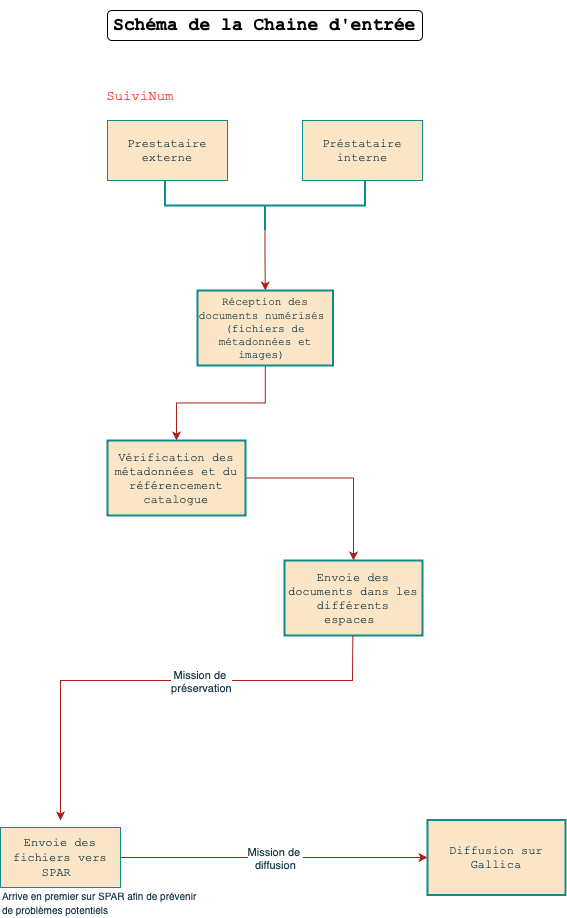

The diagram above was exported from draw.io. Its source (the exported page's mxGraphModel, read from the mxfile embedded in the PNG):
<mxGraphModel dx="609" dy="766" grid="0" gridSize="10" guides="1" tooltips="1" connect="1" arrows="1" fold="1" page="1" pageScale="1" pageWidth="1169" pageHeight="1654" math="0" shadow="0">
  <root>
    <mxCell id="0" />
    <mxCell id="1" parent="0" />
    <mxCell id="lJLrru5j9gmB5lefxLSM-27" value="&lt;h2&gt;Schéma de la Chaine d'entrée&lt;/h2&gt;" style="text;html=1;align=center;verticalAlign=middle;whiteSpace=wrap;rounded=1;strokeColor=default;fontFamily=Courier New;" parent="1" vertex="1">
      <mxGeometry x="427" y="10" width="315" height="30" as="geometry" />
    </mxCell>
    <mxCell id="6BG_nbIgfJwHu2hX_waZ-1" value="Prestataire externe" style="rounded=0;whiteSpace=wrap;html=1;strokeColor=#0F8B8D;fontColor=#143642;fillColor=#FAE5C7;fontFamily=Courier New;" parent="1" vertex="1">
      <mxGeometry x="427" y="120" width="120" height="60" as="geometry" />
    </mxCell>
    <mxCell id="jePCJ1S2EIz8iDhrZyVz-1" value="&lt;font color=&quot;#ff3333&quot; style=&quot;font-size: 14px;&quot;&gt;SuiviNum&lt;/font&gt;" style="text;html=1;align=center;verticalAlign=middle;whiteSpace=wrap;rounded=0;fontSize=14;fontFamily=Courier New;labelBackgroundColor=none;fontColor=#143642;" parent="1" vertex="1">
      <mxGeometry x="400" y="80" width="120" height="30" as="geometry" />
    </mxCell>
    <mxCell id="jePCJ1S2EIz8iDhrZyVz-2" value="Préstataire interne" style="rounded=0;whiteSpace=wrap;html=1;strokeColor=#0F8B8D;fontColor=#143642;fillColor=#FAE5C7;fontFamily=Courier New;" parent="1" vertex="1">
      <mxGeometry x="622" y="120" width="120" height="60" as="geometry" />
    </mxCell>
    <mxCell id="jePCJ1S2EIz8iDhrZyVz-5" value="" style="edgeStyle=orthogonalEdgeStyle;rounded=0;orthogonalLoop=1;jettySize=auto;html=1;strokeColor=#A8201A;fontColor=#143642;fillColor=#FAE5C7;fontFamily=Courier New;" parent="1" source="jePCJ1S2EIz8iDhrZyVz-3" target="jePCJ1S2EIz8iDhrZyVz-4" edge="1">
      <mxGeometry relative="1" as="geometry" />
    </mxCell>
    <mxCell id="jePCJ1S2EIz8iDhrZyVz-3" value="" style="strokeWidth=2;html=1;shape=mxgraph.flowchart.annotation_2;align=left;labelPosition=right;pointerEvents=1;strokeColor=#0F8B8D;fontColor=#143642;fillColor=#FAE5C7;direction=north;fontFamily=Courier New;" parent="1" vertex="1">
      <mxGeometry x="484.5" y="180" width="200" height="50" as="geometry" />
    </mxCell>
    <mxCell id="jePCJ1S2EIz8iDhrZyVz-7" value="" style="edgeStyle=orthogonalEdgeStyle;rounded=0;orthogonalLoop=1;jettySize=auto;html=1;strokeColor=#A8201A;fontColor=#143642;fillColor=#FAE5C7;" parent="1" source="jePCJ1S2EIz8iDhrZyVz-4" target="jePCJ1S2EIz8iDhrZyVz-6" edge="1">
      <mxGeometry relative="1" as="geometry" />
    </mxCell>
    <mxCell id="jePCJ1S2EIz8iDhrZyVz-4" value="&lt;font style=&quot;font-size: 11px;&quot;&gt;Réception des documents numérisés&amp;nbsp;&lt;/font&gt;&lt;div style=&quot;font-size: 11px;&quot;&gt;&lt;font style=&quot;font-size: 11px;&quot;&gt;(fichiers de métadonnées et images)&amp;nbsp;&lt;/font&gt;&lt;/div&gt;" style="whiteSpace=wrap;html=1;align=center;fillColor=#FAE5C7;strokeColor=#0F8B8D;fontColor=#143642;strokeWidth=2;pointerEvents=1;fontFamily=Courier New;" parent="1" vertex="1">
      <mxGeometry x="517" y="290" width="135.5" height="75" as="geometry" />
    </mxCell>
    <mxCell id="jePCJ1S2EIz8iDhrZyVz-9" value="" style="edgeStyle=orthogonalEdgeStyle;rounded=0;orthogonalLoop=1;jettySize=auto;html=1;strokeColor=#A8201A;fontColor=#143642;fillColor=#FAE5C7;" parent="1" source="jePCJ1S2EIz8iDhrZyVz-6" target="jePCJ1S2EIz8iDhrZyVz-8" edge="1">
      <mxGeometry relative="1" as="geometry" />
    </mxCell>
    <mxCell id="jePCJ1S2EIz8iDhrZyVz-6" value="Vérification des métadonnées et du référencement catalogue" style="whiteSpace=wrap;html=1;align=center;fillColor=#FAE5C7;strokeColor=#0F8B8D;fontColor=#143642;strokeWidth=2;pointerEvents=1;fontFamily=Courier New;" parent="1" vertex="1">
      <mxGeometry x="427" y="440" width="138" height="75" as="geometry" />
    </mxCell>
    <mxCell id="jePCJ1S2EIz8iDhrZyVz-8" value="Envoie des documents dans les différents espaces&amp;nbsp;" style="whiteSpace=wrap;html=1;align=center;fillColor=#FAE5C7;strokeColor=#0F8B8D;fontColor=#143642;strokeWidth=2;pointerEvents=1;fontFamily=Courier New;" parent="1" vertex="1">
      <mxGeometry x="604" y="560" width="138" height="75" as="geometry" />
    </mxCell>
    <mxCell id="jePCJ1S2EIz8iDhrZyVz-16" value="Diffusion sur Gallica" style="whiteSpace=wrap;html=1;align=center;fillColor=#FAE5C7;strokeColor=#0F8B8D;fontColor=#143642;strokeWidth=2;pointerEvents=1;fontFamily=Courier New;" parent="1" vertex="1">
      <mxGeometry x="747" y="819.5" width="138" height="75" as="geometry" />
    </mxCell>
    <mxCell id="jePCJ1S2EIz8iDhrZyVz-30" value="&lt;font style=&quot;font-size: 10px;&quot;&gt;Arrive en premier sur SPAR afin de prévenir de problèmes potentiels&lt;/font&gt;" style="text;html=1;align=left;verticalAlign=middle;whiteSpace=wrap;rounded=0;fontColor=#143642;" parent="1" vertex="1">
      <mxGeometry x="320" y="887" width="200" height="30" as="geometry" />
    </mxCell>
    <mxCell id="jePCJ1S2EIz8iDhrZyVz-32" value="&lt;span style=&quot;caret-color: rgb(20, 54, 66); color: rgb(20, 54, 66); font-family: &amp;quot;Courier New&amp;quot;; font-size: 12px; font-style: normal; font-variant-caps: normal; font-weight: 400; letter-spacing: normal; text-align: center; text-indent: 0px; text-transform: none; white-space: normal; word-spacing: 0px; -webkit-text-stroke-width: 0px; text-decoration: none; float: none; display: inline !important;&quot;&gt;Envoie des fichiers vers SPAR&amp;nbsp;&lt;/span&gt;" style="whiteSpace=wrap;html=1;strokeColor=#0F8B8D;fontColor=#143642;fillColor=#FAE5C7;" parent="1" vertex="1">
      <mxGeometry x="320" y="827" width="120" height="60" as="geometry" />
    </mxCell>
    <mxCell id="jePCJ1S2EIz8iDhrZyVz-35" value="" style="endArrow=classic;html=1;rounded=0;strokeColor=#A8201A;fontColor=#143642;fillColor=#FAE5C7;" parent="1" edge="1">
      <mxGeometry relative="1" as="geometry">
        <mxPoint x="672.33" y="635" as="sourcePoint" />
        <mxPoint x="380" y="820" as="targetPoint" />
        <Array as="points">
          <mxPoint x="672" y="680" />
          <mxPoint x="380" y="680" />
        </Array>
      </mxGeometry>
    </mxCell>
    <mxCell id="jePCJ1S2EIz8iDhrZyVz-36" value="Mission de&amp;nbsp;&lt;div&gt;préservation&lt;/div&gt;" style="edgeLabel;resizable=0;html=1;;align=center;verticalAlign=middle;strokeColor=#0F8B8D;fontColor=#143642;fillColor=#FAE5C7;" parent="jePCJ1S2EIz8iDhrZyVz-35" connectable="0" vertex="1">
      <mxGeometry relative="1" as="geometry">
        <mxPoint x="42" as="offset" />
      </mxGeometry>
    </mxCell>
    <mxCell id="jePCJ1S2EIz8iDhrZyVz-37" value="" style="endArrow=classic;html=1;rounded=0;strokeColor=#A8201A;fontColor=#143642;fillColor=#FAE5C7;entryX=0;entryY=0.5;entryDx=0;entryDy=0;" parent="1" target="jePCJ1S2EIz8iDhrZyVz-16" edge="1">
      <mxGeometry relative="1" as="geometry">
        <mxPoint x="440" y="857" as="sourcePoint" />
        <mxPoint x="537" y="856.3299999999999" as="targetPoint" />
        <Array as="points">
          <mxPoint x="460" y="857" />
        </Array>
      </mxGeometry>
    </mxCell>
    <mxCell id="jePCJ1S2EIz8iDhrZyVz-38" value="Mission de&amp;nbsp;&lt;div&gt;diffusion&lt;/div&gt;" style="edgeLabel;resizable=0;html=1;;align=center;verticalAlign=middle;strokeColor=#0F8B8D;fontColor=#143642;fillColor=#FAE5C7;" parent="jePCJ1S2EIz8iDhrZyVz-37" connectable="0" vertex="1">
      <mxGeometry relative="1" as="geometry" />
    </mxCell>
  </root>
</mxGraphModel>